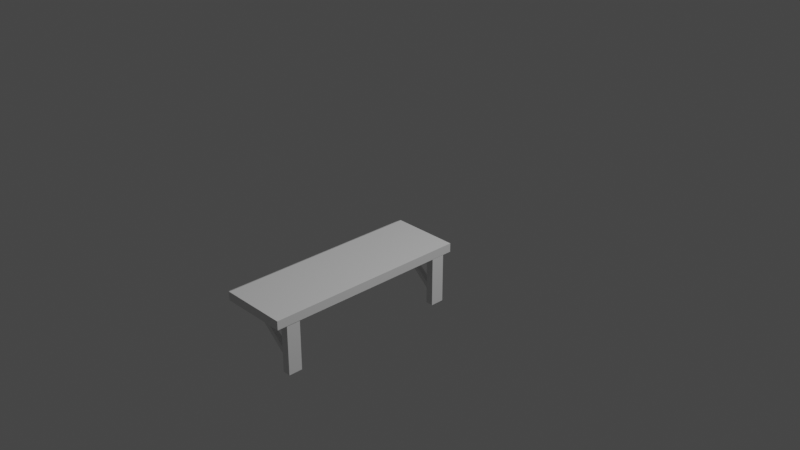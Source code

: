 # Source: Above_Bed_Shelf.blend  (saved by Blender 3.6.11; exported with 4.5.12 LTS)
import bpy
from mathutils import Matrix  # noqa: F401  (used for matrix-valued properties, if any)

bpy.ops.wm.read_factory_settings(use_empty=True)
scene = bpy.context.scene
scene.name = 'Scene'

# ---- collections
col_collection = bpy.data.collections.new('Collection'); scene.collection.children.link(col_collection)

# ---- materials (node trees are filled in below, after node groups)
mat_material = bpy.data.materials.new('Material')
mat_material.alpha_threshold = 0.0
mat_material.use_transparent_shadow = False
mat_material.roughness = 0.5
mat_material.line_color = (0.0, 0.0, 0.0, 1.0)

# ---- material node trees
mat_material.use_nodes = True; mat_material.node_tree.nodes.clear()
_N = mat_material.node_tree.nodes; _L = mat_material.node_tree.links
n0 = _N.new('ShaderNodeOutputMaterial'); n0.name = 'Material Output'; n0.location = (300, 300)
n1 = _N.new('ShaderNodeBsdfPrincipled'); n1.name = 'Principled BSDF'; n1.location = (10, 300)
n1.distribution = 'GGX'
n1.subsurface_method = 'RANDOM_WALK_SKIN'
n1.inputs[3].default_value = 1.45
n1.inputs[27].default_value = (0.0, 0.0, 0.0, 1.0)
n1.inputs[28].default_value = 1.0
_L.new(n1.outputs[0], n0.inputs[0])
n0.is_active_output = True

# ---- world
world_world = bpy.data.worlds.new('World'); scene.world = world_world
world_world.use_nodes = True; world_world.node_tree.nodes.clear()
_N = world_world.node_tree.nodes; _L = world_world.node_tree.links
n0 = _N.new('ShaderNodeOutputWorld'); n0.name = 'World Output'; n0.location = (300, 300)
n1 = _N.new('ShaderNodeBackground'); n1.name = 'Background'; n1.location = (10, 300)
n1.inputs[0].default_value = (0.05088, 0.05088, 0.05088, 1.0)
_L.new(n1.outputs[0], n0.inputs[0])
n0.is_active_output = True
world_world.color = (0.05088, 0.05088, 0.05088)
world_world.use_sun_shadow = False
world_world.sun_shadow_jitter_overblur = 0.0

# ---- cameras
cam_camera = bpy.data.cameras.new('Camera')
cam_camera.clip_end = 100.0
cam_camera.ortho_scale = 7.314

# ---- lights
light_light = bpy.data.lights.new('Light', 'POINT')
light_light.transmission_factor = 0.0
light_light.energy = 1000.0
light_light.shadow_soft_size = 0.1
light_light.shadow_maximum_resolution = 0.006
light_light.use_absolute_resolution = True

# ---- meshes
me_cube = bpy.data.meshes.new('Cube')
me_cube.from_pydata([(1.0, 1.0, -0.7401), (1.0, 1.0, -1.0), (1.0, -5.024, -0.7401), (1.0, -5.024, -1.0), (-1.148, 0.9188, -0.8214), (-1.148, 0.9188, -0.9188), (-1.148, -4.942, -0.8214), (-1.148, -4.942, -0.9188), (-1.0, 1.0, -1.0), (-1.0, -5.024, -1.0), (-1.0, -5.024, -0.7401), (-1.0, 1.0, -0.7401)], [], [(0, 11, 10, 2), (3, 2, 10, 9), (7, 6, 4, 5), (8, 1, 3, 9), (1, 0, 2, 3), (8, 11, 0, 1), (7, 5, 8, 9), (6, 7, 9, 10), (5, 4, 11, 8), (4, 6, 10, 11)])
_uv = me_cube.uv_layers.new(name='UVMap')
_uv.uv.foreach_set('vector', [0.625, 0.5, 0.875, 0.5, 0.875, 0.75, 0.625, 0.75, 0.375, 0.75, 0.625, 0.75, 0.625, 1.0, 0.375, 1.0, 0.4532, 0.003371, 0.5468, 0.003371, 0.5468, 0.2466, 0.4532, 0.2466, 0.125, 0.5, 0.375, 0.5, 0.375, 0.75, 0.125, 0.75, 0.375, 0.5, 0.625, 0.5, 0.625, 0.75, 0.375, 0.75, 0.375, 0.25, 0.625, 0.25, 0.625, 0.5, 0.375, 0.5, 0.4532, 0.003371, 0.4532, 0.2466, 0.375, 0.25, 0.375, 0.0, 0.5468, 0.003371, 0.4532, 0.003371, 0.375, 0.0, 0.625, 0.0, 0.4532, 0.2466, 0.5468, 0.2466, 0.625, 0.25, 0.375, 0.25, 0.5468, 0.2466, 0.5468, 0.003371, 0.625, 0.0, 0.625, 0.25])
me_cube.materials.append(mat_material)
me_cube.use_mirror_vertex_groups = False
me_cube.update()
me_cube_001 = bpy.data.meshes.new('Cube.001')
me_cube_001.from_pydata([(-1.0, -1.0, -0.2051), (-1.0, -1.0, 1.0), (-1.0, 1.0, -0.2051), (-1.0, 1.0, 1.0), (7.571, -1.0, 1.0), (7.571, 1.0, 1.0), (7.571, 1.0, -6.31), (6.47, 1.0, -0.2051), (7.571, -1.0, -6.31), (6.47, -1.0, -0.2051), (6.47, -1.0, -6.31), (6.47, 1.0, -6.31)], [], [(0, 1, 3, 2), (4, 8, 6, 5), (9, 10, 8, 4, 1, 0), (11, 6, 8, 10), (5, 3, 1, 4), (9, 7, 11, 10), (2, 7, 9, 0), (5, 6, 11, 7, 2, 3)])
_uv = me_cube_001.uv_layers.new(name='UVMap')
_uv.uv.foreach_set('vector', [0.375, 0.0, 0.625, 0.0, 0.625, 0.25, 0.375, 0.25, 0.625, 0.75, 0.375, 0.75, 0.375, 0.5, 0.625, 0.5, 0.375, 0.875, 0.375, 0.875, 0.375, 0.75, 0.625, 0.75, 0.625, 1.0, 0.375, 1.0, 0.25, 0.5, 0.375, 0.5, 0.375, 0.75, 0.25, 0.75, 0.625, 0.5, 0.875, 0.5, 0.875, 0.75, 0.625, 0.75, 0.25, 0.75, 0.25, 0.5, 0.25, 0.5, 0.25, 0.75, 0.125, 0.5, 0.25, 0.5, 0.25, 0.75, 0.125, 0.75, 0.625, 0.5, 0.375, 0.5, 0.375, 0.375, 0.375, 0.375, 0.375, 0.25, 0.625, 0.25])
me_cube_001.update()
me_cube_002 = bpy.data.meshes.new('Cube.002')
me_cube_002.from_pydata([(-1.0, -1.0, -0.264), (-1.0, -1.0, 1.0), (-1.0, 1.0, -0.264), (-1.0, 1.0, 1.0), (7.565, -1.0, 1.0), (7.565, 1.0, 1.0), (6.409, 1.0, -0.264), (6.409, -1.0, -0.264), (6.409, -1.0, -6.34), (7.565, -1.0, -6.34), (7.565, 1.0, -6.34), (6.409, 1.0, -6.34)], [], [(0, 1, 3, 2), (7, 8, 9, 4, 1, 0), (4, 9, 10, 5), (5, 3, 1, 4), (2, 6, 7, 0), (11, 10, 9, 8), (7, 6, 11, 8), (5, 10, 11, 6, 2, 3)])
_uv = me_cube_002.uv_layers.new(name='UVMap')
_uv.uv.foreach_set('vector', [0.375, 0.0, 0.625, 0.0, 0.625, 0.25, 0.375, 0.25, 0.375, 0.875, 0.375, 0.875, 0.375, 0.75, 0.625, 0.75, 0.625, 1.0, 0.375, 1.0, 0.625, 0.75, 0.375, 0.75, 0.375, 0.5, 0.625, 0.5, 0.625, 0.5, 0.875, 0.5, 0.875, 0.75, 0.625, 0.75, 0.125, 0.5, 0.25, 0.5, 0.25, 0.75, 0.125, 0.75, 0.25, 0.5, 0.375, 0.5, 0.375, 0.75, 0.25, 0.75, 0.25, 0.75, 0.25, 0.5, 0.25, 0.5, 0.25, 0.75, 0.625, 0.5, 0.375, 0.5, 0.375, 0.375, 0.375, 0.375, 0.375, 0.25, 0.625, 0.25])
me_cube_002.update()
me_cube_003 = bpy.data.meshes.new('Cube.003')
me_cube_003.from_pydata([(4.023, 0.8425, -4.795), (-4.18, 0.7635, 2.189), (3.944, 1.831, -4.763), (-4.259, 1.752, 2.222), (4.665, 0.871, -4.108), (-3.538, 0.792, 2.876), (4.586, 1.86, -4.076), (-3.617, 1.781, 2.909)], [], [(0, 1, 3, 2), (2, 3, 7, 6), (6, 7, 5, 4), (4, 5, 1, 0), (2, 6, 4, 0), (7, 3, 1, 5)])
_uv = me_cube_003.uv_layers.new(name='UVMap')
_uv.uv.foreach_set('vector', [0.375, 0.0, 0.625, 0.0, 0.625, 0.25, 0.375, 0.25, 0.375, 0.25, 0.625, 0.25, 0.625, 0.5, 0.375, 0.5, 0.375, 0.5, 0.625, 0.5, 0.625, 0.75, 0.375, 0.75, 0.375, 0.75, 0.625, 0.75, 0.625, 1.0, 0.375, 1.0, 0.125, 0.5, 0.375, 0.5, 0.375, 0.75, 0.125, 0.75, 0.625, 0.5, 0.875, 0.5, 0.875, 0.75, 0.625, 0.75])
me_cube_003.update()
me_cube_004 = bpy.data.meshes.new('Cube.004')
me_cube_004.from_pydata([(4.023, 0.8425, -4.795), (-4.18, 0.7635, 2.189), (3.944, 1.831, -4.763), (-4.259, 1.752, 2.222), (4.665, 0.871, -4.108), (-3.538, 0.792, 2.876), (4.586, 1.86, -4.076), (-3.617, 1.781, 2.909)], [], [(0, 1, 3, 2), (2, 3, 7, 6), (6, 7, 5, 4), (4, 5, 1, 0), (2, 6, 4, 0), (7, 3, 1, 5)])
_uv = me_cube_004.uv_layers.new(name='UVMap')
_uv.uv.foreach_set('vector', [0.375, 0.0, 0.625, 0.0, 0.625, 0.25, 0.375, 0.25, 0.375, 0.25, 0.625, 0.25, 0.625, 0.5, 0.375, 0.5, 0.375, 0.5, 0.625, 0.5, 0.625, 0.75, 0.375, 0.75, 0.375, 0.75, 0.625, 0.75, 0.625, 1.0, 0.375, 1.0, 0.125, 0.5, 0.375, 0.5, 0.375, 0.75, 0.125, 0.75, 0.625, 0.5, 0.875, 0.5, 0.875, 0.75, 0.625, 0.75])
me_cube_004.update()

# ---- objects
ob_cube = bpy.data.objects.new('Cube', me_cube)
ob_light = bpy.data.objects.new('Light', light_light)
ob_camera = bpy.data.objects.new('Camera', cam_camera)
ob_cube_001 = bpy.data.objects.new('Cube.001', me_cube_001)
ob_cube_002 = bpy.data.objects.new('Cube.002', me_cube_002)
ob_cube_003 = bpy.data.objects.new('Cube.003', me_cube_003)
ob_cube_004 = bpy.data.objects.new('Cube.004', me_cube_004)

# ---- transforms, parenting, visibility, modifiers, constraints
ob_cube.location = (0.0, 0.0, 0.0)
ob_cube.scale = (0.3694, 0.3694, 0.3694)
ob_cube.lock_rotations_4d = False
ob_cube.empty_display_type = 'ARROWS'
ob_cube.lineart.crease_threshold = 0.0
ob_light.location = (4.076, 1.005, 5.904)
ob_light.rotation_euler = (0.6503, 0.05522, 1.866)
ob_light.lock_rotations_4d = False
ob_light.empty_display_type = 'ARROWS'
ob_light.color = (0.0, 0.0, 0.0, 0.0)
ob_light.lineart.crease_threshold = 0.0
ob_camera.location = (7.359, -6.926, 4.958)
ob_camera.rotation_euler = (1.109, 0.0, 0.8149)
ob_camera.lock_rotations_4d = False
ob_camera.empty_display_type = 'ARROWS'
ob_camera.color = (0.0, 0.0, 0.0, 0.0)
ob_camera.display_type = 'WIRE'
ob_camera.lineart.crease_threshold = 0.0
ob_cube_001.location = (-0.1975, 0.194, -0.4345)
ob_cube_001.scale = (0.07466, 0.07466, 0.07466)
ob_cube_002.location = (-0.1992, -1.673, -0.4345)
ob_cube_002.scale = (0.07466, 0.07466, 0.07466)
ob_cube_003.location = (0.08344, 0.1246, -0.5631)
ob_cube_003.scale = (0.05398, 0.05398, 0.05398)
ob_cube_004.location = (0.08344, -1.746, -0.5631)
ob_cube_004.scale = (0.05398, 0.05398, 0.05398)

# ---- collection membership
col_collection.objects.link(ob_cube)
col_collection.objects.link(ob_light)
col_collection.objects.link(ob_camera)
col_collection.objects.link(ob_cube_001)
col_collection.objects.link(ob_cube_002)
col_collection.objects.link(ob_cube_003)
col_collection.objects.link(ob_cube_004)

# ---- scene / render settings (as saved in the file)
scene.camera = ob_camera
scene.frame_start = 1; scene.frame_end = 250; scene.frame_set(1)
scene.render.engine = 'BLENDER_EEVEE_NEXT'
scene.cycles.sampling_pattern = 'TABULATED_SOBOL'
scene.view_settings.view_transform = 'Filmic'
bpy.context.view_layer.update()
